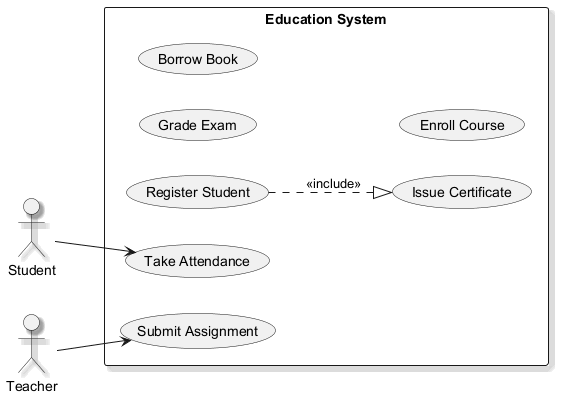

The diagram above was rendered by PlantUML. Its source (embedded in the PNG):
@startuml
skinparam shadowing true
left to right direction
actor "Student" as S
actor "Teacher" as T
rectangle "Education System" {
  usecase "Register Student" as UC_RegisterStudent
  usecase "Issue Certificate" as UC_IssueCertificate
  usecase "Grade Exam" as UC_GradeExam
  usecase "Submit Assignment" as UC_SubmitAssignment
  usecase "Borrow Book" as UC_BorrowBook
  usecase "Enroll Course" as UC_EnrollCourse
  usecase "Take Attendance" as UC_TakeAttendance
}
S --> UC_TakeAttendance
T --> UC_SubmitAssignment
UC_RegisterStudent ..|> UC_IssueCertificate : <<include>>
@enduml